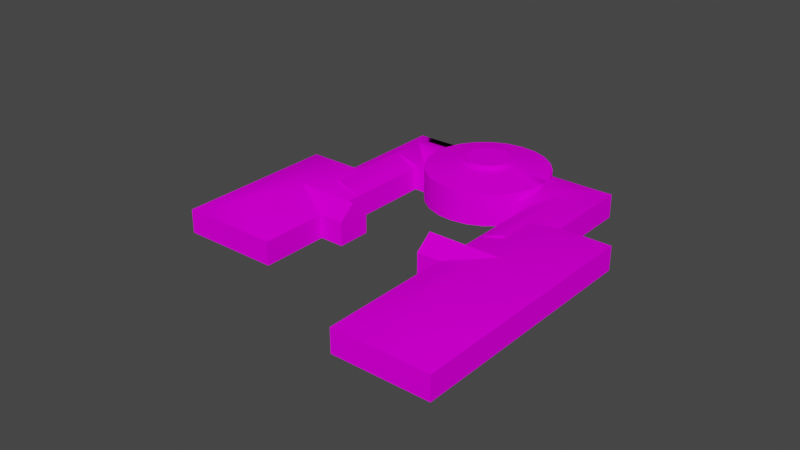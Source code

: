 # Source: object.blend  (saved by Blender 2.82.7; exported with 4.5.12 LTS)
import bpy
from mathutils import Matrix  # noqa: F401  (used for matrix-valued properties, if any)

bpy.ops.wm.read_factory_settings(use_empty=True)
scene = bpy.context.scene
scene.name = 'Scene'

# ---- collections
col_collection = bpy.data.collections.new('Collection'); scene.collection.children.link(col_collection)

# ---- images (referenced by path relative to the original .blend; pixels are not part of the script)
import os
ASSET_DIR = os.environ.get("B2B_ASSET_DIR", "")  # directory of the original .blend (textures are referenced by path, not embedded)
HERE = os.path.dirname(os.path.abspath(__file__))  # packed textures are extracted next to this script under _unpacked/

def load_image(name, relpath, width, height, colorspace="sRGB"):
    """Load a texture the original file referenced (path relative to the .blend, or extracted next to this script)."""
    p = next((c for c in (os.path.join(HERE, relpath), os.path.join(ASSET_DIR, relpath)) if relpath and os.path.exists(c)), "")
    if p:
        img = bpy.data.images.load(p, check_existing=True)
        img.name = name
    else:  # same state as the original file: an image datablock whose file is absent (Cycles renders it pink)
        img = bpy.data.images.new(name, width, height)
        img.source = "FILE"
        img.filepath = "//" + (relpath or name)
    img.colorspace_settings.name = colorspace
    return img
img_naps_barracks_png = load_image('NAPS_barracks.png', 'NAPS_barracks.png', 1024, 1024, 'sRGB')

# ---- materials (node trees are filled in below, after node groups)
mat_default_006 = bpy.data.materials.new('Default.006')
mat_default_006.use_transparent_shadow = False
mat_default_006.diffuse_color = (1.0, 1.0, 1.0, 1.0)
mat_default_006.roughness = 0.0
mat_default_006.specular_intensity = 0.0

# ---- node groups
ng_auto_smooth = bpy.data.node_groups.new('Auto Smooth', 'GeometryNodeTree')
_s = ng_auto_smooth.interface.new_socket(name='Geometry', in_out='OUTPUT', socket_type='NodeSocketGeometry')
_s = ng_auto_smooth.interface.new_socket(name='Geometry', in_out='INPUT', socket_type='NodeSocketGeometry')
_s = ng_auto_smooth.interface.new_socket(name='Angle', in_out='INPUT', socket_type='NodeSocketFloat')
_s.subtype = 'ANGLE'
_s.min_value = 0.0
_s.max_value = 3.142
ng_auto_smooth.is_modifier = True
_N = ng_auto_smooth.nodes; _L = ng_auto_smooth.links
n0 = _N.new('NodeGroupOutput'); n0.name = 'Group Output'; n0.location = (480, -100)
n1 = _N.new('NodeGroupInput'); n1.name = 'Group Input'; n1.location = (-420, -300)
n2 = _N.new('NodeGroupInput'); n2.name = 'Group Input.001'; n2.location = (-60, -100)
n3 = _N.new('GeometryNodeSetShadeSmooth'); n3.name = 'Set Shade Smooth'; n3.location = (120, -100)
n3.domain = 'EDGE'
n4 = _N.new('GeometryNodeSetShadeSmooth'); n4.name = 'Set Shade Smooth.001'; n4.location = (300, -100)
n5 = _N.new('GeometryNodeInputMeshEdgeAngle'); n5.name = 'Edge Angle'; n5.location = (-420, -220)
n6 = _N.new('GeometryNodeInputEdgeSmooth'); n6.name = 'Is Edge Smooth'; n6.location = (-60, -160)
n7 = _N.new('GeometryNodeInputShadeSmooth'); n7.name = 'Is Face Smooth'; n7.location = (-240, -340)
n8 = _N.new('FunctionNodeBooleanMath'); n8.name = 'Boolean Math'; n8.location = (-60, -220)
n9 = _N.new('FunctionNodeCompare'); n9.name = 'Compare'; n9.location = (-240, -180)
n9.operation = 'LESS_EQUAL'
_L.new(n5.outputs[0], n9.inputs[0])
_L.new(n4.outputs[0], n0.inputs[0])
_L.new(n1.outputs[1], n9.inputs[1])
_L.new(n9.outputs[0], n8.inputs[0])
_L.new(n7.outputs[0], n8.inputs[1])
_L.new(n2.outputs[0], n3.inputs[0])
_L.new(n6.outputs[0], n3.inputs[1])
_L.new(n3.outputs[0], n4.inputs[0])
_L.new(n8.outputs[0], n3.inputs[2])
n0.is_active_output = True

# ---- material node trees
mat_default_006.use_nodes = True; mat_default_006.node_tree.nodes.clear()
_N = mat_default_006.node_tree.nodes; _L = mat_default_006.node_tree.links
n0 = _N.new('ShaderNodeOutputMaterial'); n0.name = 'Material Output'; n0.location = (300, 300)
n1 = _N.new('ShaderNodeBsdfPrincipled'); n1.name = 'Principled BSDF'; n1.location = (10, 300)
n1.distribution = 'GGX'
n1.subsurface_method = 'BURLEY'
n1.inputs[3].default_value = 1.45
n1.inputs[13].default_value = 0.0
n1.inputs[27].default_value = (0.0, 0.0, 0.0, 1.0)
n1.inputs[28].default_value = 1.0
n2 = _N.new('ShaderNodeTexImage'); n2.name = 'Image Texture'; n2.location = (0, 0)
n2.image = img_naps_barracks_png
_L.new(n1.outputs[0], n0.inputs[0])
_L.new(n2.outputs[0], n1.inputs[0])
n0.is_active_output = True

# ---- world
world_world = bpy.data.worlds.new('World'); scene.world = world_world
world_world.use_nodes = True; world_world.node_tree.nodes.clear()
_N = world_world.node_tree.nodes; _L = world_world.node_tree.links
n0 = _N.new('ShaderNodeOutputWorld'); n0.name = 'World Output'; n0.location = (300, 300)
n1 = _N.new('ShaderNodeBackground'); n1.name = 'Background'; n1.location = (10, 300)
n1.inputs[0].default_value = (0.05088, 0.05088, 0.05088, 1.0)
_L.new(n1.outputs[0], n0.inputs[0])
n0.is_active_output = True
world_world.color = (0.05088, 0.05088, 0.05088)
world_world.use_sun_shadow = False
world_world.sun_shadow_jitter_overblur = 0.0

# ---- meshes
me_poly_os_0_006 = bpy.data.meshes.new('poly_os=0.006')
me_poly_os_0_006.from_pydata([(26.91, 4.575, 0.2699), (23.79, 4.575, 1.897), (23.14, 4.575, 2.911), (22.78, 3.645, 4.056), (22.99, 4.575, 6.428), (23.55, 4.575, 7.493), (22.99, 3.645, 6.428), (24.36, 3.645, 8.378), (24.36, 4.575, 8.378), (26.52, 3.645, 9.383), (26.52, 4.575, 9.383), (27.72, 3.645, 9.434), (28.89, 4.575, 9.174), (30.84, 4.575, 7.807), (31.48, 3.645, 6.794), (30.84, 3.645, 7.807), (31.48, 4.575, 6.794), (31.84, 4.575, 5.648), (31.9, 4.575, 4.449), (31.64, 4.575, 3.276), (29.26, 4.575, 0.682), (30.27, 4.575, 1.327), (28.11, 4.575, 0.3216), (31.08, 4.575, 2.212), (29.95, 4.575, 8.619), (27.72, 4.575, 9.434), (25.74, 4.575, 0.5304), (25.37, 4.575, 9.022), (24.67, 4.575, 1.086), (22.73, 4.575, 5.256), (22.78, 4.575, 4.056), (-2.651, 0.365, -24.24), (0.7995, 3.168, -23.63), (-4.92, 3.168, 8.915), (-7.518, 3.168, 23.7), (-10.97, 0.435, 23.09), (-1.767, 3.168, -9.023), (19.06, 0.365, -31.3), (-40.16, 0.435, 28.25), (-31.81, 3.168, 19.45), (1.814, 2.275, 19.97), (7.54, 0.365, -22.37), (5.875, 0.365, -12.9), (4.961, 3.168, 25.91), (11.44, 3.945, -22.28), (-12.43, 3.945, -26.48), (18.65, 0.435, 18.04), (25.65, 2.275, 17.7), (19.2, 0.435, 14.9), (25.69, 0.435, 19.29), (13.61, 0.435, 22.04), (31.42, 2.275, -13.29), (31.37, 2.275, -13.3), (23.54, 0.365, -9.793), (24.38, 2.275, -14.53), (6.708, 2.275, -17.64), (24.86, 2.275, 24.03), (31.16, 0.435, 29.81), (31.16, -4.575, 29.81), (31.95, -4.575, 25.27), (32.25, 0.365, -7.127), (39.27, 2.275, -0.1302), (37.11, 0.365, -3.524), (31.95, 0.365, 25.27), (19.2, 0.365, 14.9), (38.51, 0.365, -12.05), (31.37, 2.262, -13.3), (24.38, 0.365, -14.53), (40.16, 2.275, 3.135), (35.18, 2.275, -5.442), (37.58, 2.275, -3.056), (30.27, 3.645, 1.327), (28.11, 3.645, 0.3216), (29.26, 3.645, 0.682), (30.42, 2.275, -7.613), (25.6, 2.275, -7.989), (26.91, 3.645, 0.2699), (25.21, 0.365, -19.27), (14.47, 2.275, 3.187), (23.14, 3.645, 2.911), (15.33, 2.275, -0.0813), (17.02, 2.275, -3.014), (19.45, 2.275, 15.15), (17.05, 2.275, 12.76), (29.03, 2.275, 17.69), (28.89, 3.645, 9.174), (31.9, 3.645, 4.449), (40.16, 2.275, 6.517), (29.95, 3.645, 8.619), (37.61, 2.275, 12.72), (32.3, 2.275, 16.81), (35.22, 2.275, 15.11), (32.3, 0.435, 16.81), (19.45, 0.435, 15.15), (22.38, 0.435, 16.83), (22.38, 2.275, 16.83), (25.97, 2.275, 17.7), (25.65, 0.435, 17.7), (29.03, 0.435, 17.69), (25.97, 0.435, 17.7), (22.33, 2.275, -7.107), (28.98, 2.275, -7.996), (-4.328, -4.575, -14.69), (-5.218, -4.575, -9.629), (1.683, -4.575, -8.416), (2.573, -4.575, -13.48), (1.683, 0.365, -8.416), (-5.218, 0.365, -9.629), (19.06, -4.575, -31.3), (-14.68, -4.575, -37.23), (-14.68, 0.365, -37.23), (-18.22, -4.575, -17.13), (17.19, -4.575, -20.68), (2.573, 0.365, -13.48), (-18.22, 0.365, -17.13), (-4.328, 0.365, -14.69), (4.25, 0.365, -23.02), (16.36, 0.365, -15.94), (17.19, 0.365, -20.68), (15.53, 0.365, -11.2), (23.54, -4.575, -9.793), (39.29, 0.365, -16.79), (39.29, -4.575, -16.79), (23.11, -4.575, -7.317), (23.11, 0.365, -7.317), (25.6, 0.365, -7.989), (37.76, 0.365, -7.792), (37.0, 0.365, -3.633), (25.37, 3.645, 9.022), (23.55, 3.645, 7.493), (22.73, 3.645, 5.256), (23.79, 3.645, 1.897), (24.67, 3.645, 1.086), (25.74, 3.645, 0.5304), (31.08, 3.645, 2.212), (31.64, 3.645, 3.276), (31.84, 3.645, 5.648), (33.91, 0.435, 15.88), (33.91, -4.575, 15.88), (35.22, -4.575, 15.11), (37.61, -4.575, 12.72), (39.29, 2.275, 9.786), (39.29, -4.575, 9.786), (40.16, -4.575, 6.517), (40.16, -4.575, 3.135), (39.27, -4.575, -0.1302), (37.58, -4.575, -3.056), (37.11, -4.575, -3.524), (37.03, 0.365, -3.602), (35.18, 0.365, -5.442), (32.25, 2.275, -7.127), (28.98, 0.365, -7.996), (19.41, 2.275, -5.41), (22.33, -4.575, -7.107), (19.41, -4.575, -5.41), (17.02, -4.575, -3.014), (15.33, -4.575, -0.0813), (14.47, -4.575, 6.57), (14.47, 2.275, 6.57), (14.47, -4.575, 3.187), (15.36, 2.275, 9.835), (15.36, -4.575, 9.835), (17.05, -4.575, 12.76), (19.2, -4.575, 14.9), (24.05, 0.435, 28.63), (12.77, -4.575, 26.77), (18.65, 0.365, 18.04), (18.65, -4.575, 18.04), (10.93, 0.435, 37.23), (10.93, -4.575, 37.23), (-40.16, -4.575, 28.25), (14.44, 0.435, 17.3), (-9.22, 0.435, 13.14), (-2.318, 0.435, 14.35), (-36.66, -4.575, 8.32), (12.69, 0.435, 27.27), (12.77, 0.435, 26.77), (12.79, 0.435, 26.66), (-4.067, 0.435, 24.3), (14.44, 0.435, 17.31), (2.647, 0.435, 15.24), (1.004, 0.435, 24.58), (-36.66, 0.435, 8.32), (-1.469, 0.435, 9.521), (-1.469, -4.575, 9.521), (-9.22, -4.575, 13.14), (-8.37, 0.435, 8.308), (-2.318, -4.575, 14.35), (-8.37, -4.575, 8.308)], [], [(119, 117, 37, 44), (93, 94, 95, 82), (42, 55, 41), (103, 104, 106, 107), (13, 15, 14, 16), (157, 158, 78, 159), (18, 86, 135, 19), (60, 151, 101, 74, 150), (174, 170, 38, 182), (79, 2, 1, 131), (149, 60, 150, 69), (2, 30, 29, 4, 5, 8, 27, 10, 25, 12, 24, 13, 16, 17, 18, 19, 23, 21, 20, 22, 0, 26, 28, 1), (72, 22, 20, 73), (187, 173, 171, 46, 166, 167), (185, 172, 186, 188), (106, 113, 116, 32, 36), (108, 109, 110, 37), (34, 33, 186, 172, 35), (178, 173, 183, 33, 34), (36, 107, 106), (33, 183, 186), (118, 37, 117), (133, 132, 28, 26), (179, 171, 50), (3, 30, 2, 79), (176, 171, 175), (14, 141, 87, 136), (182, 39, 43, 171, 173, 172), (130, 29, 30, 3), (103, 107, 115, 102), (121, 51, 74, 96, 56, 63, 126, 65), (46, 49, 56), (48, 96, 47), (48, 47, 64), (132, 131, 1, 28), (53, 124, 54), (54, 124, 52), (51, 52, 66), (129, 5, 4, 6), (56, 57, 63), (124, 74, 51, 66, 67, 53), (153, 154, 152, 100), (159, 78, 80, 156), (166, 64, 163, 167), (179, 49, 46, 171), (155, 81, 152, 154), (184, 188, 186, 183), (19, 135, 134, 23), (23, 134, 71, 21), (121, 127, 63, 59, 122), (17, 136, 86, 18), (173, 187, 184, 183), (77, 51, 121), (62, 65, 126, 148), (36, 32, 31, 115, 107), (127, 148, 63), (53, 119, 113, 105, 120), (44, 45, 114, 115, 113, 42, 119), (126, 63, 148), (91, 139, 140, 89), (38, 39, 182), (158, 160, 6, 130), (72, 101, 75, 76), (160, 83, 129, 6), (135, 61, 70, 134), (106, 104, 105, 113), (83, 82, 7, 129), (100, 152, 132, 133), (72, 76, 0, 22), (78, 158, 130, 3), (84, 11, 9, 47, 96), (152, 81, 131, 132), (88, 91, 89, 15), (82, 95, 128, 7), (136, 87, 68, 86), (14, 15, 89, 141), (81, 80, 79, 131), (11, 84, 90, 85), (72, 73, 150, 74, 101), (80, 78, 3, 79), (70, 69, 71, 134), (128, 95, 47, 9), (85, 90, 91, 88), (76, 75, 100, 133), (166, 46, 48, 64), (94, 97, 47, 95), (97, 99, 96, 47), (6, 4, 29, 130), (110, 45, 44, 37), (164, 57, 56, 40, 181, 177), (38, 168, 43, 39), (7, 128, 27, 8), (50, 171, 176, 177), (98, 92, 90, 84), (42, 113, 119), (71, 69, 150, 73), (86, 68, 61, 135), (123, 124, 53, 120), (114, 110, 109, 111), (96, 48, 46, 56), (87, 143, 144, 68), (181, 40, 180), (40, 56, 49, 179, 180), (122, 112, 118, 77, 121), (112, 108, 37, 118), (9, 11, 25, 10), (98, 84, 96, 99), (76, 133, 26, 0), (88, 15, 13, 24), (89, 140, 142, 141), (65, 126, 148, 127, 121), (55, 54, 52, 51, 77, 118, 41), (111, 102, 115, 114), (11, 85, 12, 25), (85, 88, 24, 12), (61, 145, 146, 70), (68, 144, 145, 61), (62, 148, 127, 149, 69, 70, 146, 147), (161, 160, 158, 157), (100, 75, 125, 124, 123, 153), (55, 42, 119, 53, 54), (16, 14, 136, 17), (162, 83, 160, 161), (71, 73, 20, 21), (168, 175, 171, 43), (162, 163, 64, 48, 93, 82, 83), (128, 9, 10, 27), (165, 58, 57, 164, 176), (177, 176, 164), (139, 91, 90, 92, 137, 138), (156, 80, 81, 155), (170, 169, 168, 38), (57, 58, 59, 63), (141, 142, 143, 87), (114, 45, 110), (168, 169, 165, 176, 175), (7, 8, 5, 129), (151, 125, 75, 101), (185, 174, 182, 172)])
me_poly_os_0_006.polygons.foreach_set('use_smooth', [True] * 139)
_uv = me_poly_os_0_006.uv_layers.new(name='UVMap')
_uv.uv.foreach_set('vector', [1.417, 0.3955, 1.274, 0.3961, 0.8096, 0.398, 1.114, 0.6033, 0.8017, 0.8436, 0.7102, 0.8436, 0.7102, 0.8933, 0.8017, 0.8933, 0.6763, 0.5555, 0.7816, 0.443, 0.781, 0.2889, 0.3878, 0.7082, 0.5773, 0.7082, 0.5773, 0.8418, 0.3878, 0.8418, 0.2883, 0.4597, 0.3273, 0.4654, 0.3283, 0.5104, 0.288, 0.5155, 0.3941, 0.7077, 0.3941, 0.8929, 0.4856, 0.8929, 0.4856, 0.7077, 0.2883, 0.4597, 0.3273, 0.4654, 0.3283, 0.5104, 0.288, 0.5155, 1.03, 0.8417, 0.9381, 0.8417, 0.9381, 0.8933, 0.9784, 0.8933, 1.03, 0.8933, 0.9757, 0.7081, 0.4283, 0.7081, 0.4283, 0.8435, 0.9757, 0.8435, 0.2883, 0.4597, 0.3273, 0.4654, 0.3283, 0.5104, 0.288, 0.5155, 0.121, 0.8417, 0.0296, 0.8417, 0.0296, 0.8933, 0.121, 0.8933, 0.4759, 0.3628, 0.507, 0.3589, 0.538, 0.3635, 0.5669, 0.3764, 0.5921, 0.3945, 0.6109, 0.4186, 0.6226, 0.4467, 0.6259, 0.477, 0.6218, 0.5084, 0.6098, 0.5376, 0.5904, 0.5627, 0.5649, 0.5819, 0.5356, 0.5944, 0.5042, 0.5986, 0.4731, 0.5944, 0.4442, 0.5822, 0.4195, 0.5633, 0.4008, 0.5384, 0.3892, 0.5094, 0.3856, 0.478, 0.3895, 0.4467, 0.4015, 0.4179, 0.421, 0.3934, 0.4467, 0.3749, 0.2883, 0.4597, 0.3273, 0.4654, 0.3283, 0.5104, 0.288, 0.5155, 0.2741, 0.7081, 0.2741, 0.8435, 0.7342, 0.8435, 0.85, 0.8435, 0.85, 0.8417, 0.85, 0.7081, 0.7291, 0.7081, 0.7291, 0.8435, 0.5964, 0.8435, 0.5964, 0.7081, 0.6076, 0.7125, 0.4545, 0.7131, 0.166, 0.7143, 0.1654, 0.5807, 0.607, 0.5789, 1.056, 0.7081, 0.1296, 0.7081, 0.1296, 0.8417, 1.056, 0.8417, 0.5295, 0.5669, 0.0825, 0.5688, 0.082, 0.4365, 0.2281, 0.4359, 0.5289, 0.4346, 0.53, 0.6993, 0.2292, 0.7005, 0.0831, 0.7011, 0.0825, 0.5688, 0.5295, 0.5669, 0.5004, 0.5366, 0.4056, 0.4608, 0.5951, 0.4608, 0.4491, 0.3485, 0.3543, 0.2746, 0.5438, 0.2746, 1.131, 0.3967, 0.8096, 0.398, 1.274, 0.3961, 0.3273, 0.4654, 0.3283, 0.5104, 0.288, 0.5155, 0.2883, 0.4597, 0.2289, 0.357, 0.2287, 0.357, 0.3719, 0.3564, 0.2883, 0.4597, 0.3273, 0.4654, 0.3283, 0.5104, 0.288, 0.5155, 0.5151, 0.3558, 0.2287, 0.357, 0.53, 0.3558, 0.5009, 0.5726, 0.4701, 0.2855, 0.5842, 0.2856, 0.5404, 0.5715, 0.9616, 0.3136, 1.143, 0.5971, 2.152, 0.5971, 2.365, 0.3136, 1.905, 0.3136, 1.715, 0.3136, 0.2883, 0.4597, 0.3273, 0.4654, 0.3283, 0.5104, 0.288, 0.5155, 0.3353, 0.7081, 0.3353, 0.8417, 0.1963, 0.8417, 0.1963, 0.7081, 0.1481, 0.5878, 0.2904, 0.3668, 0.4621, 0.3661, 1.227, 0.363, 1.419, 0.3622, 1.419, 0.584, 0.4199, 0.5881, 0.2913, 0.5887, 0.0, 0.0, 0.0, 0.0, 0.0, 0.0, 0.0, 0.0, 0.0, 0.0, 0.0, 0.0, 0.0, 0.0, 0.0, 0.0, 0.0, 0.0, 0.3273, 0.4654, 0.3283, 0.5104, 0.288, 0.5155, 0.2883, 0.4597, 0.2975, 0.5938, 0.3167, 0.6661, 0.3158, 0.4408, 0.3158, 0.4408, 0.3167, 0.6661, 0.5272, 0.4399, 0.0, 0.0, 0.0, 0.0, 0.0, 0.0, 0.2883, 0.4597, 0.3273, 0.4654, 0.3283, 0.5104, 0.288, 0.5155, 0.4186, 0.3622, 0.2825, 0.5842, 0.4195, 0.584, 0.1538, 0.4102, 0.2011, 0.6303, 0.3728, 0.6296, 0.3728, 0.6281, 0.3719, 0.4093, 0.2287, 0.4099, 0.7552, 0.7081, 0.6637, 0.7081, 0.6637, 0.8933, 0.7552, 0.8933, 0.4856, 0.7077, 0.4856, 0.8929, 0.577, 0.8929, 0.577, 0.7077, 0.9466, 0.8417, 1.033, 0.8417, 1.033, 0.7081, 0.9466, 0.7081, 0.0, 0.0, 0.0, 0.0, 0.0, 0.0, 0.0, 0.0, 0.6685, 0.7077, 0.6685, 0.8929, 0.76, 0.8929, 0.76, 0.7077, 0.3989, 0.7107, 0.5883, 0.7107, 0.5883, 0.8462, 0.3989, 0.8462, 0.2883, 0.4597, 0.3273, 0.4654, 0.3283, 0.5104, 0.288, 0.5155, 0.2883, 0.4597, 0.3273, 0.4654, 0.3283, 0.5104, 0.288, 0.5155, 0.9548, 0.8417, 1.316, 0.8417, 2.11, 0.8417, 2.11, 0.7081, 0.9548, 0.7081, 0.2883, 0.4597, 0.3273, 0.4654, 0.3283, 0.5104, 0.288, 0.5155, 0.2741, 0.8435, 0.2741, 0.7081, 0.4069, 0.7081, 0.4069, 0.8435, 0.3152, 0.2867, 0.5287, 0.4399, 0.741, 0.2849, 0.0, 0.0, 0.0, 0.0, 0.0, 0.0, 0.0, 0.0, 0.607, 0.5789, 0.1654, 0.5807, 0.1649, 0.4471, 0.4534, 0.4459, 0.6065, 0.4453, 0.0, 0.0, 0.0, 0.0, 0.0, 0.0, 0.1404, 0.8418, 0.3606, 0.8418, 0.7163, 0.8418, 0.7163, 0.7082, 0.1404, 0.7082, 0.9648, 0.3069, 0.3095, 0.3069, 0.199, 0.5994, 0.5804, 0.5994, 0.7699, 0.5994, 0.8605, 0.5994, 1.126, 0.5994, 0.4199, 0.5881, 1.419, 0.584, 0.5466, 0.5876, 0.7613, 0.8933, 0.7613, 0.7081, 0.6698, 0.7081, 0.6698, 0.8933, 0.8324, 0.3737, 1.135, 0.5879, 1.435, 0.3712, 0.4701, 0.2855, 0.5842, 0.2856, 0.5404, 0.5715, 0.5009, 0.5726, 0.5009, 0.5726, 0.4701, 0.2855, 0.5842, 0.2856, 0.5404, 0.5715, 0.4701, 0.2855, 0.5842, 0.2856, 0.5404, 0.5715, 0.5009, 0.5726, 0.5009, 0.5726, 0.4701, 0.2855, 0.5842, 0.2856, 0.5404, 0.5715, 0.5773, 0.8418, 0.5773, 0.7082, 0.7163, 0.7082, 0.7163, 0.8418, 0.4701, 0.2855, 0.5842, 0.2856, 0.5404, 0.5715, 0.5009, 0.5726, 0.4701, 0.2855, 0.5842, 0.2856, 0.5404, 0.5715, 0.5009, 0.5726, 0.3273, 0.4654, 0.3283, 0.5104, 0.288, 0.5155, 0.2883, 0.4597, 0.4701, 0.2855, 0.5842, 0.2856, 0.5404, 0.5715, 0.5009, 0.5726, 0.6075, 0.3335, 0.5642, 0.6214, 0.5237, 0.6235, 0.4919, 0.3353, 0.5025, 0.335, 0.4701, 0.2855, 0.5842, 0.2856, 0.5404, 0.5715, 0.5009, 0.5726, 0.5009, 0.5726, 0.4701, 0.2855, 0.5842, 0.2856, 0.5404, 0.5715, 0.4701, 0.2855, 0.5842, 0.2856, 0.5404, 0.5715, 0.5009, 0.5726, 0.5009, 0.5726, 0.4701, 0.2855, 0.5842, 0.2856, 0.5404, 0.5715, 0.5404, 0.5715, 0.5009, 0.5726, 0.4701, 0.2855, 0.5842, 0.2856, 0.4701, 0.2855, 0.5842, 0.2856, 0.5404, 0.5715, 0.5009, 0.5726, 0.5009, 0.5726, 0.4701, 0.2855, 0.5842, 0.2856, 0.5404, 0.5715, 0.5393, 0.632, 0.4979, 0.6347, 0.47, 0.3443, 0.5345, 0.3443, 0.5851, 0.3446, 0.4701, 0.2855, 0.5842, 0.2856, 0.5404, 0.5715, 0.5009, 0.5726, 0.4701, 0.2855, 0.5842, 0.2856, 0.5404, 0.5715, 0.5009, 0.5726, 0.5009, 0.5726, 0.4701, 0.2855, 0.5842, 0.2856, 0.5404, 0.5715, 0.5009, 0.5726, 0.4701, 0.2855, 0.5842, 0.2856, 0.5404, 0.5715, 0.5009, 0.5726, 0.4701, 0.2855, 0.5842, 0.2856, 0.5404, 0.5715, 0.0, 0.0, 0.0, 0.0, 0.0, 0.0, 0.0, 0.0, 0.7102, 0.8436, 0.6187, 0.8436, 0.6187, 0.8933, 0.7102, 0.8933, 0.0, 0.0, 0.0, 0.0, 0.0, 0.0, 0.0, 0.0, 0.2883, 0.4597, 0.3273, 0.4654, 0.3283, 0.5104, 0.288, 0.5155, 0.1847, 0.2751, 0.2951, 0.5676, 0.9504, 0.5676, 1.111, 0.2751, 0.2421, 0.5723, 0.006694, 0.57, 0.2421, 0.408, 1.007, 0.408, 1.007, 0.5723, 0.6156, 0.5723, 1.451, 0.363, 0.0482, 0.363, 0.2603, 0.6465, 1.27, 0.6465, 0.3273, 0.4654, 0.3283, 0.5104, 0.288, 0.5155, 0.2883, 0.4597, 0.3719, 0.3564, 0.2287, 0.357, 0.5151, 0.3558, 0.5115, 0.3558, 0.9442, 0.8436, 0.8527, 0.8436, 0.8527, 0.8933, 0.9442, 0.8933, 0.6256, 0.8418, 0.7163, 0.8418, 0.3606, 0.8418, 0.5009, 0.5726, 0.4701, 0.2855, 0.5842, 0.2856, 0.5404, 0.5715, 0.5009, 0.5726, 0.4701, 0.2855, 0.5842, 0.2856, 0.5404, 0.5715, 0.0724, 0.7082, 0.0724, 0.8418, 0.1404, 0.8418, 0.1404, 0.7082, 0.5776, 0.8417, 1.13, 0.8417, 1.13, 0.7081, 0.5776, 0.7081, 0.1952, 0.6302, 0.1472, 0.4106, 0.242, 0.4102, 0.3864, 0.6294, 0.4869, 0.8933, 0.4869, 0.7081, 0.3954, 0.7081, 0.3954, 0.8933, 0.895, 0.6019, 0.7936, 0.4917, 0.793, 0.3384, 1.019, 0.61, 0.01863, 0.61, 0.01863, 0.39, 0.507, 0.39, 1.019, 0.39, 0.9548, 0.7081, 0.3479, 0.7081, 0.3479, 0.8417, 0.5681, 0.8417, 0.9548, 0.8417, 0.3479, 0.7081, 0.0561, 0.7081, 0.0561, 0.8417, 0.3479, 0.8417, 0.3273, 0.4654, 0.3283, 0.5104, 0.288, 0.5155, 0.2883, 0.4597, 0.9442, 0.8436, 0.9442, 0.8933, 1.027, 0.8933, 1.027, 0.8436, 0.3273, 0.4654, 0.3283, 0.5104, 0.288, 0.5155, 0.2883, 0.4597, 0.3273, 0.4654, 0.3283, 0.5104, 0.288, 0.5155, 0.2883, 0.4597, 0.6698, 0.8933, 0.6698, 0.7081, 0.5783, 0.7081, 0.5783, 0.8933, 0.0, 0.0, 0.0, 0.0, 0.0, 0.0, 0.0, 0.0, 0.0, 0.0, 0.7816, 0.443, 1.316, 0.4408, 1.527, 0.4399, 1.529, 0.4399, 1.315, 0.2867, 1.073, 0.2877, 0.781, 0.2889, 0.5776, 0.7081, 0.1963, 0.7081, 0.1963, 0.8417, 0.5776, 0.8417, 0.3273, 0.4654, 0.3283, 0.5104, 0.288, 0.5155, 0.2883, 0.4597, 0.3273, 0.4654, 0.3283, 0.5104, 0.288, 0.5155, 0.2883, 0.4597, 0.3039, 0.8933, 0.3039, 0.7081, 0.2125, 0.7081, 0.2125, 0.8933, 0.3954, 0.8933, 0.3954, 0.7081, 0.3039, 0.7081, 0.3039, 0.8933, 0.1945, 0.8417, 0.1915, 0.8417, 0.1904, 0.8417, 0.121, 0.8417, 0.121, 0.8933, 0.2125, 0.8933, 0.2125, 0.7081, 0.1945, 0.7081, 0.2064, 0.7081, 0.2064, 0.8933, 0.2978, 0.8933, 0.2978, 0.7081, 0.7552, 0.8933, 0.8466, 0.8933, 0.8466, 0.8417, 0.7769, 0.8417, 0.7769, 0.7081, 0.7552, 0.7081, 0.7816, 0.443, 0.781, 0.2889, 1.073, 0.2877, 1.315, 0.2867, 1.316, 0.4408, 0.2883, 0.4597, 0.3273, 0.4654, 0.3283, 0.5104, 0.288, 0.5155, 0.1149, 0.7081, 0.1149, 0.8933, 0.2064, 0.8933, 0.2064, 0.7081, 0.3273, 0.4654, 0.3283, 0.5104, 0.288, 0.5155, 0.2883, 0.4597, 0.8313, 0.3545, 0.53, 0.3558, 0.2287, 0.357, 0.531, 0.6031, 0.1149, 0.7081, 0.0328, 0.7081, 0.0328, 0.8417, 0.0328, 0.8436, 0.0234, 0.8436, 0.0234, 0.8933, 0.1149, 0.8933, 0.3273, 0.4654, 0.3283, 0.5104, 0.288, 0.5155, 0.2883, 0.4597, 0.7381, 0.7081, 0.234, 0.7081, 0.234, 0.8436, 0.4289, 0.8436, 0.7381, 0.8436, 0.0, 0.0, 0.0, 0.0, 0.0, 0.0, 0.7613, 0.7081, 0.7613, 0.8933, 0.8527, 0.8933, 0.8527, 0.8436, 0.8023, 0.8436, 0.8023, 0.7081, 0.577, 0.7077, 0.577, 0.8929, 0.6685, 0.8929, 0.6685, 0.7077, 1.428, 0.7081, 0.0253, 0.7081, 0.0253, 0.8436, 1.428, 0.8435, 0.234, 0.8436, 0.234, 0.7081, 0.1096, 0.7081, 0.1096, 0.8417, 0.5783, 0.8933, 0.5783, 0.7081, 0.4869, 0.7081, 0.4869, 0.8933, 0.2245, 0.4112, 0.5291, 0.5717, 0.8323, 0.4087, 1.025, 0.8436, 1.025, 0.7081, 0.7381, 0.7081, 0.7381, 0.8436, 0.7516, 0.8436, 0.2883, 0.4597, 0.3273, 0.4654, 0.3283, 0.5104, 0.288, 0.5155, 0.9381, 0.8417, 0.8466, 0.8417, 0.8466, 0.8933, 0.9381, 0.8933, 1.729, 0.7081, 0.9757, 0.7081, 0.9757, 0.8435, 1.729, 0.8435])
me_poly_os_0_006.materials.append(mat_default_006)
me_poly_os_0_006.use_remesh_fix_poles = True
me_poly_os_0_006.use_remesh_preserve_attributes = False
me_poly_os_0_006.use_mirror_vertex_groups = False
me_poly_os_0_006.update()

# ---- objects
ob_kcof_rotunda_obj = bpy.data.objects.new('KCOF_Rotunda.obj', None)
ob_default_lod = bpy.data.objects.new('Default LOD', None)
ob_poly_os_0_hard__blend_yes = bpy.data.objects.new('POLY_OS=0 HARD= BLEND=yes', me_poly_os_0_006)

# ---- transforms, parenting, visibility, modifiers, constraints
ob_kcof_rotunda_obj.location = (0.0, 0.0, 0.0)
ob_kcof_rotunda_obj.rotation_euler = (1.571, -0.0, 0.0)
ob_kcof_rotunda_obj.empty_display_size = 0.01
ob_kcof_rotunda_obj.lineart.crease_threshold = 0.0
ob_default_lod.parent = ob_kcof_rotunda_obj
ob_default_lod.location = (0.0, 0.0, 0.0)
ob_default_lod.empty_display_size = 0.01
ob_default_lod.lineart.crease_threshold = 0.0
ob_poly_os_0_hard__blend_yes.parent = ob_default_lod
ob_poly_os_0_hard__blend_yes.location = (0.0, 4.575, 0.0)
ob_poly_os_0_hard__blend_yes.rotation_euler = (1.101e-06, 1.745, 9.24e-07)
ob_poly_os_0_hard__blend_yes.show_transparent = True
ob_poly_os_0_hard__blend_yes.lineart.crease_threshold = 0.0
_m = ob_poly_os_0_hard__blend_yes.modifiers.new('Auto Smooth', 'NODES')
_m.node_group = ng_auto_smooth
_gi = [s.identifier for s in ng_auto_smooth.interface.items_tree if s.item_type == 'SOCKET' and s.in_out == 'INPUT']
_m[_gi[1]] = 0.7854  # Angle

# ---- collection membership
col_collection.objects.link(ob_kcof_rotunda_obj)
col_collection.objects.link(ob_default_lod)
col_collection.objects.link(ob_poly_os_0_hard__blend_yes)

# ---- scene / render settings (as saved in the file)
scene.frame_start = 1; scene.frame_end = 250; scene.frame_set(108)
scene.render.engine = 'BLENDER_EEVEE_NEXT'
scene.cycles.use_denoising = False
scene.cycles.samples = 128
scene.cycles.sampling_pattern = 'TABULATED_SOBOL'
scene.cycles.use_adaptive_sampling = False
scene.cycles.use_light_tree = False
scene.view_settings.view_transform = 'Filmic'
bpy.context.view_layer.update()

# ---- added for rendering (the .blend has no active camera and no usable light): camera, sun
cam_auto = bpy.data.cameras.new('AutoCamera')
cam_auto.lens = 50.0
cam_auto.sensor_width = 36.0
cam_auto.clip_end = 2064.99
ob_auto_camera = bpy.data.objects.new('AutoCamera', cam_auto)
scene.collection.objects.link(ob_auto_camera)
ob_auto_camera.location = (117.664, -141.196, 98.7059)
ob_auto_camera.rotation_euler = (1.09748, -7.21219e-08, 0.694738)
scene.camera = ob_auto_camera
light_auto_sun = bpy.data.lights.new('AutoSun', 'SUN')
light_auto_sun.energy = 3.0
light_auto_sun.angle = 0.0523599
ob_auto_sun = bpy.data.objects.new('AutoSun', light_auto_sun)
scene.collection.objects.link(ob_auto_sun)
ob_auto_sun.rotation_euler = (0.872665, 0.174533, 0.523599)
bpy.context.view_layer.update()
